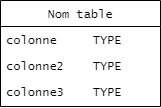

The diagram above was exported from draw.io. Its source (the exported page's mxGraphModel, read from the mxfile embedded in the PNG):
<mxGraphModel dx="1408" dy="851" grid="0" gridSize="10" guides="1" tooltips="1" connect="1" arrows="1" fold="0" page="0" pageScale="1" pageWidth="827" pageHeight="1169" math="0" shadow="0">
  <root>
    <mxCell id="WIyWlLk6GJQsqaUBKTNV-0" />
    <mxCell id="WIyWlLk6GJQsqaUBKTNV-1" parent="WIyWlLk6GJQsqaUBKTNV-0" />
    <mxCell id="zkfFHV4jXpPFQw0GAbJ--0" value="Nom table" style="swimlane;fontStyle=0;align=center;verticalAlign=top;childLayout=stackLayout;horizontal=1;startSize=26;horizontalStack=0;resizeParent=1;resizeLast=0;collapsible=1;marginBottom=0;rounded=0;shadow=0;strokeWidth=1;fontFamily=Lucida Console;" parent="WIyWlLk6GJQsqaUBKTNV-1" vertex="1">
      <mxGeometry x="220" y="120" width="160" height="106" as="geometry">
        <mxRectangle x="230" y="140" width="160" height="26" as="alternateBounds" />
      </mxGeometry>
    </mxCell>
    <mxCell id="zkfFHV4jXpPFQw0GAbJ--1" value="colonne     TYPE" style="text;align=left;verticalAlign=top;spacingLeft=4;spacingRight=4;overflow=hidden;rotatable=0;points=[[0,0.5],[1,0.5]];portConstraint=eastwest;fontFamily=Lucida Console;" parent="zkfFHV4jXpPFQw0GAbJ--0" vertex="1">
      <mxGeometry y="26" width="160" height="26" as="geometry" />
    </mxCell>
    <mxCell id="zkfFHV4jXpPFQw0GAbJ--2" value="colonne2    TYPE" style="text;align=left;verticalAlign=top;spacingLeft=4;spacingRight=4;overflow=hidden;rotatable=0;points=[[0,0.5],[1,0.5]];portConstraint=eastwest;rounded=0;shadow=0;html=0;fontFamily=Lucida Console;" parent="zkfFHV4jXpPFQw0GAbJ--0" vertex="1">
      <mxGeometry y="52" width="160" height="26" as="geometry" />
    </mxCell>
    <mxCell id="zkfFHV4jXpPFQw0GAbJ--3" value="colonne3    TYPE" style="text;align=left;verticalAlign=top;spacingLeft=4;spacingRight=4;overflow=hidden;rotatable=0;points=[[0,0.5],[1,0.5]];portConstraint=eastwest;rounded=0;shadow=0;html=0;fontFamily=Lucida Console;" parent="zkfFHV4jXpPFQw0GAbJ--0" vertex="1">
      <mxGeometry y="78" width="160" height="26" as="geometry" />
    </mxCell>
  </root>
</mxGraphModel>